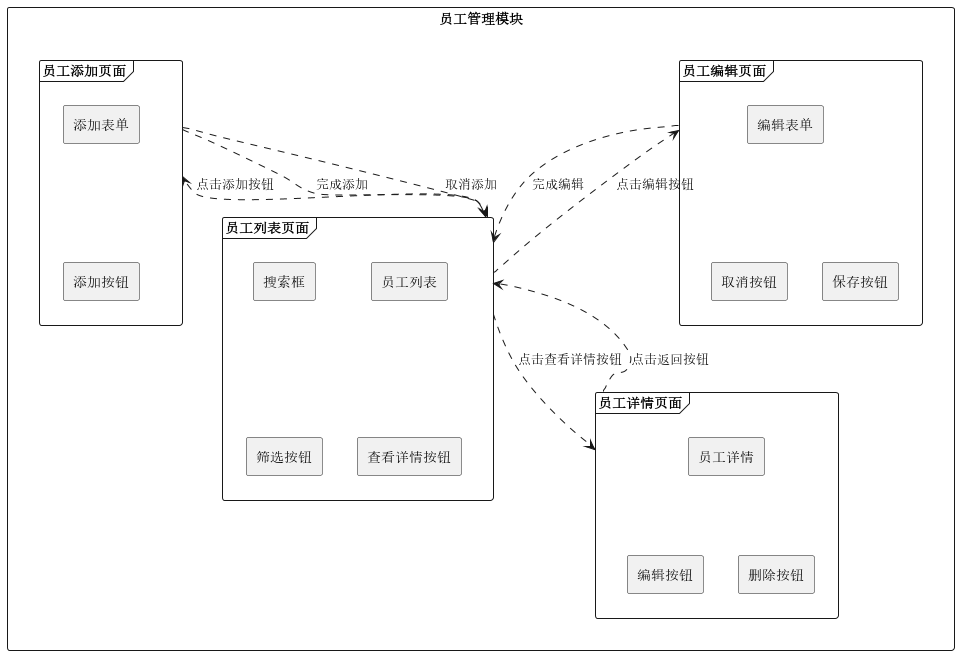

The diagram above was rendered by PlantUML. Its source (embedded in the PNG):
@startuml
skinparam packageStyle rectangle
rectangle 员工管理模块 {
  frame 员工列表页面 {
    rectangle 员工列表
    rectangle 搜索框
    rectangle 筛选按钮
    rectangle 查看详情按钮
    员工列表 -[hidden]- 查看详情按钮
    搜索框 -[hidden]- 筛选按钮
  }
  frame 员工详情页面 {
    rectangle 员工详情
    rectangle 编辑按钮
    rectangle 删除按钮
    员工详情 -[hidden]- 编辑按钮
    员工详情 -[hidden]- 删除按钮
  }
  frame 员工编辑页面 {
    rectangle 编辑表单
    rectangle 保存按钮
    rectangle 取消按钮
    编辑表单 -[hidden]- 保存按钮
    编辑表单 -[hidden]- 取消按钮
  }
  frame 员工添加页面 {
    rectangle 添加表单
    rectangle 添加按钮
    rectangle 取消按钮
    添加表单 -[hidden]- 添加按钮
    添加表单 -[hidden]- 取消按钮
  }
  员工列表页面 ..> 员工详情页面 : 点击查看详情按钮
  员工详情页面 ..> 员工列表页面 : 点击返回按钮
  员工列表页面 ..> 员工编辑页面 : 点击编辑按钮
  员工编辑页面 ..> 员工列表页面 : 完成编辑
  员工列表页面 ..> 员工添加页面 : 点击添加按钮
  员工添加页面 ..> 员工列表页面 : 完成添加
  员工添加页面 ..> 员工列表页面 : 取消添加
}
@enduml